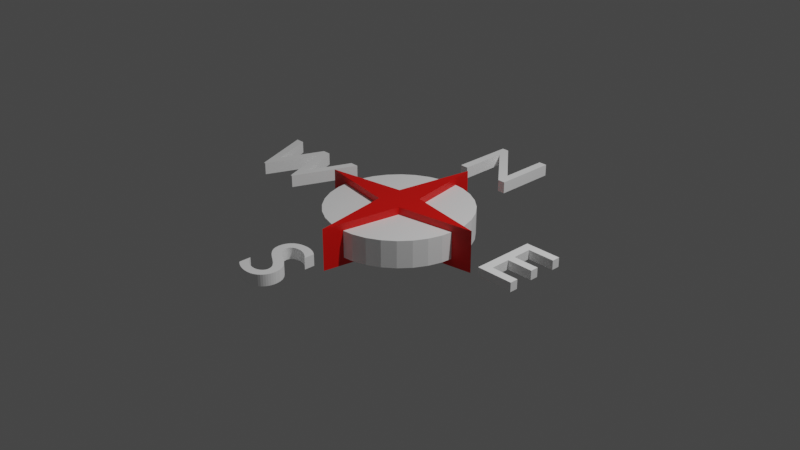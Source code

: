 # Source: compass.blend  (saved by Blender 2.81.16; exported with 4.5.12 LTS)
import bpy
from mathutils import Matrix  # noqa: F401  (used for matrix-valued properties, if any)

bpy.ops.wm.read_factory_settings(use_empty=True)
scene = bpy.context.scene
scene.name = 'Scene'

# ---- collections
col_collection = bpy.data.collections.new('Collection'); scene.collection.children.link(col_collection)

# ---- materials (node trees are filled in below, after node groups)
mat_white = bpy.data.materials.new('white')
mat_white.use_transparent_shadow = False
mat_red = bpy.data.materials.new('Red')
mat_red.use_transparent_shadow = False

# ---- material node trees
mat_white.use_nodes = True; mat_white.node_tree.nodes.clear()
_N = mat_white.node_tree.nodes; _L = mat_white.node_tree.links
n0 = _N.new('ShaderNodeOutputMaterial'); n0.name = 'Material Output'; n0.location = (300, 300)
n1 = _N.new('ShaderNodeBsdfPrincipled'); n1.name = 'Principled BSDF'; n1.location = (10, 300)
n1.distribution = 'GGX'
n1.subsurface_method = 'BURLEY'
n1.inputs[0].default_value = (1.0, 1.0, 1.0, 1.0)
n1.inputs[3].default_value = 1.45
n1.inputs[27].default_value = (0.0, 0.0, 0.0, 1.0)
n1.inputs[28].default_value = 1.0
_L.new(n1.outputs[0], n0.inputs[0])
n0.is_active_output = True
mat_red.use_nodes = True; mat_red.node_tree.nodes.clear()
_N = mat_red.node_tree.nodes; _L = mat_red.node_tree.links
n0 = _N.new('ShaderNodeOutputMaterial'); n0.name = 'Material Output'; n0.location = (300, 300)
n1 = _N.new('ShaderNodeBsdfPrincipled'); n1.name = 'Principled BSDF'; n1.location = (10, 300)
n1.distribution = 'GGX'
n1.subsurface_method = 'BURLEY'
n1.inputs[0].default_value = (0.8, 0.002747, 0.0, 1.0)
n1.inputs[3].default_value = 1.45
n1.inputs[27].default_value = (0.0, 0.0, 0.0, 1.0)
n1.inputs[28].default_value = 1.0
_L.new(n1.outputs[0], n0.inputs[0])
n0.is_active_output = True

# ---- world
world_world = bpy.data.worlds.new('World'); scene.world = world_world
world_world.use_nodes = True; world_world.node_tree.nodes.clear()
_N = world_world.node_tree.nodes; _L = world_world.node_tree.links
n0 = _N.new('ShaderNodeOutputWorld'); n0.name = 'World Output'; n0.location = (300, 300)
n1 = _N.new('ShaderNodeBackground'); n1.name = 'Background'; n1.location = (10, 300)
n1.inputs[0].default_value = (0.05088, 0.05088, 0.05088, 1.0)
_L.new(n1.outputs[0], n0.inputs[0])
n0.is_active_output = True
world_world.color = (0.05088, 0.05088, 0.05088)
world_world.use_sun_shadow = False
world_world.sun_shadow_jitter_overblur = 0.0

# ---- cameras
cam_camera = bpy.data.cameras.new('Camera')
cam_camera.clip_end = 100.0
cam_camera.ortho_scale = 7.314

# ---- lights
light_light = bpy.data.lights.new('Light', 'POINT')
light_light.transmission_factor = 0.0
light_light.energy = 1000.0
light_light.shadow_soft_size = 0.1
light_light.shadow_maximum_resolution = 0.006
light_light.use_absolute_resolution = True

# ---- meshes
me_cylinder = bpy.data.meshes.new('Cylinder')
me_cylinder.from_pydata([(1.181e-08, 0.7795, -0.1464), (1.181e-08, 0.7795, 0.1464), (0.1521, 0.7646, -0.1464), (0.1521, 0.7646, 0.1464), (0.2983, 0.7202, -0.1464), (0.2983, 0.7202, 0.1464), (0.4331, 0.6482, -0.1464), (0.4331, 0.6482, 0.1464), (0.5512, 0.5512, -0.1464), (0.5512, 0.5512, 0.1464), (0.6482, 0.4331, -0.1464), (0.6482, 0.4331, 0.1464), (0.7202, 0.2983, -0.1464), (0.7202, 0.2983, 0.1464), (0.7646, 0.1521, -0.1464), (0.7646, 0.1521, 0.1464), (0.7795, 1.291e-07, -0.1464), (0.7795, 1.291e-07, 0.1464), (0.7646, -0.1521, -0.1464), (0.7646, -0.1521, 0.1464), (0.7202, -0.2983, -0.1464), (0.7202, -0.2983, 0.1464), (0.6482, -0.4331, -0.1464), (0.6482, -0.4331, 0.1464), (0.5512, -0.5512, -0.1464), (0.5512, -0.5512, 0.1464), (0.4331, -0.6482, -0.1464), (0.4331, -0.6482, 0.1464), (0.2983, -0.7202, -0.1464), (0.2983, -0.7202, 0.1464), (0.1521, -0.7646, -0.1464), (0.1521, -0.7646, 0.1464), (-2.422e-07, -0.7795, -0.1464), (-2.422e-07, -0.7795, 0.1464), (-0.1521, -0.7646, -0.1464), (-0.1521, -0.7646, 0.1464), (-0.2983, -0.7202, -0.1464), (-0.2983, -0.7202, 0.1464), (-0.4331, -0.6482, -0.1464), (-0.4331, -0.6482, 0.1464), (-0.5512, -0.5512, -0.1464), (-0.5512, -0.5512, 0.1464), (-0.6482, -0.4331, -0.1464), (-0.6482, -0.4331, 0.1464), (-0.7202, -0.2983, -0.1464), (-0.7202, -0.2983, 0.1464), (-0.7646, -0.1521, -0.1464), (-0.7646, -0.1521, 0.1464), (-0.7795, 8.229e-07, -0.1464), (-0.7795, 8.229e-07, 0.1464), (-0.7646, 0.1521, -0.1464), (-0.7646, 0.1521, 0.1464), (-0.7202, 0.2983, -0.1464), (-0.7202, 0.2983, 0.1464), (-0.6482, 0.4331, -0.1464), (-0.6482, 0.4331, 0.1464), (-0.5512, 0.5512, -0.1464), (-0.5512, 0.5512, 0.1464), (-0.4331, 0.6482, -0.1464), (-0.4331, 0.6482, 0.1464), (-0.2983, 0.7202, -0.1464), (-0.2983, 0.7202, 0.1464), (-0.1521, 0.7646, -0.1464), (-0.1521, 0.7646, 0.1464)], [], [(0, 1, 3, 2), (2, 3, 5, 4), (4, 5, 7, 6), (6, 7, 9, 8), (8, 9, 11, 10), (10, 11, 13, 12), (12, 13, 15, 14), (14, 15, 17, 16), (16, 17, 19, 18), (18, 19, 21, 20), (20, 21, 23, 22), (22, 23, 25, 24), (24, 25, 27, 26), (26, 27, 29, 28), (28, 29, 31, 30), (30, 31, 33, 32), (32, 33, 35, 34), (34, 35, 37, 36), (36, 37, 39, 38), (38, 39, 41, 40), (40, 41, 43, 42), (42, 43, 45, 44), (44, 45, 47, 46), (46, 47, 49, 48), (48, 49, 51, 50), (50, 51, 53, 52), (52, 53, 55, 54), (54, 55, 57, 56), (56, 57, 59, 58), (58, 59, 61, 60), (3, 1, 63, 61, 59, 57, 55, 53, 51, 49, 47, 45, 43, 41, 39, 37, 35, 33, 31, 29, 27, 25, 23, 21, 19, 17, 15, 13, 11, 9, 7, 5), (60, 61, 63, 62), (62, 63, 1, 0), (0, 2, 4, 6, 8, 10, 12, 14, 16, 18, 20, 22, 24, 26, 28, 30, 32, 34, 36, 38, 40, 42, 44, 46, 48, 50, 52, 54, 56, 58, 60, 62)])
_uv = me_cylinder.uv_layers.new(name='UVMap')
_uv.uv.foreach_set('vector', [1.0, 0.5, 1.0, 1.0, 0.9688, 1.0, 0.9688, 0.5, 0.9688, 0.5, 0.9688, 1.0, 0.9375, 1.0, 0.9375, 0.5, 0.9375, 0.5, 0.9375, 1.0, 0.9062, 1.0, 0.9062, 0.5, 0.9062, 0.5, 0.9062, 1.0, 0.875, 1.0, 0.875, 0.5, 0.875, 0.5, 0.875, 1.0, 0.8438, 1.0, 0.8438, 0.5, 0.8438, 0.5, 0.8438, 1.0, 0.8125, 1.0, 0.8125, 0.5, 0.8125, 0.5, 0.8125, 1.0, 0.7812, 1.0, 0.7812, 0.5, 0.7812, 0.5, 0.7812, 1.0, 0.75, 1.0, 0.75, 0.5, 0.75, 0.5, 0.75, 1.0, 0.7188, 1.0, 0.7188, 0.5, 0.7188, 0.5, 0.7188, 1.0, 0.6875, 1.0, 0.6875, 0.5, 0.6875, 0.5, 0.6875, 1.0, 0.6562, 1.0, 0.6562, 0.5, 0.6562, 0.5, 0.6562, 1.0, 0.625, 1.0, 0.625, 0.5, 0.625, 0.5, 0.625, 1.0, 0.5938, 1.0, 0.5938, 0.5, 0.5938, 0.5, 0.5938, 1.0, 0.5625, 1.0, 0.5625, 0.5, 0.5625, 0.5, 0.5625, 1.0, 0.5312, 1.0, 0.5312, 0.5, 0.5312, 0.5, 0.5312, 1.0, 0.5, 1.0, 0.5, 0.5, 0.5, 0.5, 0.5, 1.0, 0.4688, 1.0, 0.4688, 0.5, 0.4688, 0.5, 0.4688, 1.0, 0.4375, 1.0, 0.4375, 0.5, 0.4375, 0.5, 0.4375, 1.0, 0.4062, 1.0, 0.4062, 0.5, 0.4062, 0.5, 0.4062, 1.0, 0.375, 1.0, 0.375, 0.5, 0.375, 0.5, 0.375, 1.0, 0.3438, 1.0, 0.3438, 0.5, 0.3438, 0.5, 0.3438, 1.0, 0.3125, 1.0, 0.3125, 0.5, 0.3125, 0.5, 0.3125, 1.0, 0.2812, 1.0, 0.2812, 0.5, 0.2812, 0.5, 0.2812, 1.0, 0.25, 1.0, 0.25, 0.5, 0.25, 0.5, 0.25, 1.0, 0.2188, 1.0, 0.2188, 0.5, 0.2188, 0.5, 0.2188, 1.0, 0.1875, 1.0, 0.1875, 0.5, 0.1875, 0.5, 0.1875, 1.0, 0.1562, 1.0, 0.1562, 0.5, 0.1562, 0.5, 0.1562, 1.0, 0.125, 1.0, 0.125, 0.5, 0.125, 0.5, 0.125, 1.0, 0.09375, 1.0, 0.09375, 0.5, 0.09375, 0.5, 0.09375, 1.0, 0.0625, 1.0, 0.0625, 0.5, 0.2968, 0.4854, 0.25, 0.49, 0.2032, 0.4854, 0.1582, 0.4717, 0.1167, 0.4496, 0.08029, 0.4197, 0.05045, 0.3833, 0.02827, 0.3418, 0.01461, 0.2968, 0.01, 0.25, 0.01461, 0.2032, 0.02827, 0.1582, 0.05045, 0.1167, 0.08029, 0.08029, 0.1167, 0.05045, 0.1582, 0.02827, 0.2032, 0.01461, 0.25, 0.01, 0.2968, 0.01461, 0.3418, 0.02827, 0.3833, 0.05045, 0.4197, 0.08029, 0.4496, 0.1167, 0.4717, 0.1582, 0.4854, 0.2032, 0.49, 0.25, 0.4854, 0.2968, 0.4717, 0.3418, 0.4496, 0.3833, 0.4197, 0.4197, 0.3833, 0.4496, 0.3418, 0.4717, 0.0625, 0.5, 0.0625, 1.0, 0.03125, 1.0, 0.03125, 0.5, 0.03125, 0.5, 0.03125, 1.0, 0.0, 1.0, 0.0, 0.5, 0.75, 0.49, 0.7968, 0.4854, 0.8418, 0.4717, 0.8833, 0.4496, 0.9197, 0.4197, 0.9496, 0.3833, 0.9717, 0.3418, 0.9854, 0.2968, 0.99, 0.25, 0.9854, 0.2032, 0.9717, 0.1582, 0.9496, 0.1167, 0.9197, 0.08029, 0.8833, 0.05045, 0.8418, 0.02827, 0.7968, 0.01461, 0.75, 0.01, 0.7032, 0.01461, 0.6582, 0.02827, 0.6167, 0.05045, 0.5803, 0.08029, 0.5504, 0.1167, 0.5283, 0.1582, 0.5146, 0.2032, 0.51, 0.25, 0.5146, 0.2968, 0.5283, 0.3418, 0.5504, 0.3833, 0.5803, 0.4197, 0.6167, 0.4496, 0.6582, 0.4717, 0.7032, 0.4854])
me_cylinder.materials.append(mat_white)
me_cylinder.use_remesh_fix_poles = True
me_cylinder.use_remesh_preserve_attributes = False
me_cylinder.use_mirror_vertex_groups = False
me_cylinder.update()
me_text_001 = bpy.data.meshes.new('Text.001')
me_text_001.from_pydata([(0.3155, 0.682, 0.0), (0.2235, 0.682, 0.0), (0.2235, 0.154, 0.0), (-0.2385, 0.682, 0.0), (-0.3165, 0.682, 0.0), (-0.3165, 0.0, 0.0), (-0.2245, 0.0, 0.0), (-0.2245, 0.525, 0.0), (0.2315, 0.0, 0.0), (0.3155, 0.0, 0.0), (0.3155, 0.682, 0.1268), (0.2235, 0.682, 0.1268), (0.2235, 0.154, 0.1268), (-0.2385, 0.682, 0.1268), (-0.3165, 0.682, 0.1268), (-0.3165, 0.0, 0.1268), (-0.2245, 0.0, 0.1268), (-0.2245, 0.525, 0.1268), (0.2315, 0.0, 0.1268), (0.3155, 0.0, 0.1268)], [], [(5, 4, 3), (5, 3, 7), (7, 3, 2), (2, 1, 0), (2, 0, 9), (5, 7, 6), (8, 7, 2), (8, 2, 9), (15, 13, 14), (15, 17, 13), (17, 12, 13), (12, 10, 11), (12, 19, 10), (15, 16, 17), (18, 12, 17), (18, 19, 12), (5, 6, 16, 15), (3, 4, 14, 13), (0, 1, 11, 10), (8, 9, 19, 18), (2, 3, 13, 12), (6, 7, 17, 16), (4, 5, 15, 14), (1, 2, 12, 11), (7, 8, 18, 17), (9, 0, 10, 19)])
me_text_001.materials.append(mat_white)
me_text_001.use_remesh_fix_poles = True
me_text_001.use_remesh_preserve_attributes = False
me_text_001.use_mirror_vertex_groups = False
me_text_001.update()
me_text_002 = bpy.data.meshes.new('Text.002')
me_text_002.from_pydata([(0.52, 0.382, 0.0), (0.423, 0.382, 0.0), (0.237, -0.088, 0.0), (0.047, 0.382, 0.0), (-0.046, 0.382, 0.0), (-0.235, -0.088, 0.0), (-0.423, 0.382, 0.0), (-0.521, 0.382, 0.0), (-0.245, -0.306, 0.0), (-0.226, -0.306, 0.0), (0.0, 0.252, 0.0), (0.224, -0.306, 0.0), (0.243, -0.306, 0.0), (0.52, 0.382, 0.1326), (0.423, 0.382, 0.1326), (0.237, -0.088, 0.1326), (0.047, 0.382, 0.1326), (-0.046, 0.382, 0.1326), (-0.235, -0.088, 0.1326), (-0.423, 0.382, 0.1326), (-0.521, 0.382, 0.1326), (-0.245, -0.306, 0.1326), (-0.226, -0.306, 0.1326), (0.0, 0.252, 0.1326), (0.224, -0.306, 0.1326), (0.243, -0.306, 0.1326)], [], [(8, 7, 6), (8, 6, 5), (5, 4, 3), (5, 3, 10), (10, 3, 2), (2, 1, 0), (2, 0, 12), (5, 10, 9), (11, 10, 2), (8, 5, 9), (11, 2, 12), (21, 19, 20), (21, 18, 19), (18, 16, 17), (18, 23, 16), (23, 15, 16), (15, 13, 14), (15, 25, 13), (18, 22, 23), (24, 15, 23), (21, 22, 18), (24, 25, 15), (5, 6, 19, 18), (10, 11, 24, 23), (1, 2, 15, 14), (4, 5, 18, 17), (8, 9, 22, 21), (0, 1, 14, 13), (3, 4, 17, 16), (11, 12, 25, 24), (7, 8, 21, 20), (12, 0, 13, 25), (6, 7, 20, 19), (9, 10, 23, 22), (2, 3, 16, 15)])
me_text_002.materials.append(mat_white)
me_text_002.use_remesh_fix_poles = True
me_text_002.use_remesh_preserve_attributes = False
me_text_002.use_mirror_vertex_groups = False
me_text_002.update()
me_text_003 = bpy.data.meshes.new('Text.003')
me_text_003.from_pydata([(0.212, 0.382, 0.0), (-0.175, 0.382, 0.0), (-0.175, -0.3, 0.0), (0.221, -0.3, 0.0), (0.221, -0.212, 0.0), (-0.077, -0.212, 0.0), (-0.077, 0.0, 0.0), (0.202, 0.0, 0.0), (0.202, 0.088, 0.0), (-0.077, 0.088, 0.0), (-0.077, 0.294, 0.0), (0.212, 0.294, 0.0), (0.212, 0.382, 0.09809), (-0.175, 0.382, 0.09809), (-0.175, -0.3, 0.09809), (0.221, -0.3, 0.09809), (0.221, -0.212, 0.09809), (-0.077, -0.212, 0.09809), (-0.077, 0.0, 0.09809), (0.202, 0.0, 0.09809), (0.202, 0.088, 0.09809), (-0.077, 0.088, 0.09809), (-0.077, 0.294, 0.09809), (0.212, 0.294, 0.09809)], [], [(2, 1, 10), (10, 1, 0), (10, 0, 11), (2, 10, 9), (2, 9, 6), (6, 9, 8), (6, 8, 7), (2, 6, 5), (2, 5, 4), (2, 4, 3), (14, 22, 13), (22, 12, 13), (22, 23, 12), (14, 21, 22), (14, 18, 21), (18, 20, 21), (18, 19, 20), (14, 17, 18), (14, 16, 17), (14, 15, 16), (4, 5, 17, 16), (9, 10, 22, 21), (10, 11, 23, 22), (8, 9, 21, 20), (2, 3, 15, 14), (5, 6, 18, 17), (11, 0, 12, 23), (6, 7, 19, 18), (3, 4, 16, 15), (1, 2, 14, 13), (7, 8, 20, 19), (0, 1, 13, 12)])
me_text_003.materials.append(mat_white)
me_text_003.use_remesh_fix_poles = True
me_text_003.use_remesh_preserve_attributes = False
me_text_003.use_mirror_vertex_groups = False
me_text_003.update()
me_text_004 = bpy.data.meshes.new('Text.004')
me_text_004.from_pydata([(0.17, 0.343, 0.0), (0.1579, 0.3507, 0.0), (0.1457, 0.3577, 0.0), (0.1333, 0.364, 0.0), (0.1208, 0.3697, 0.0), (0.1082, 0.3747, 0.0), (0.0955, 0.379, 0.0), (0.08271, 0.3827, 0.0), (0.06985, 0.3857, 0.0), (0.05694, 0.388, 0.0), (0.04398, 0.3897, 0.0), (0.031, 0.3907, 0.0), (0.018, 0.391, 0.0), (-0.01233, 0.3895, 0.0), (-0.04074, 0.3852, 0.0), (-0.06708, 0.3782, 0.0), (-0.09122, 0.3685, 0.0), (-0.113, 0.3563, 0.0), (-0.1324, 0.3416, 0.0), (-0.1491, 0.3247, 0.0), (-0.1631, 0.3055, 0.0), (-0.1742, 0.2843, 0.0), (-0.1823, 0.261, 0.0), (-0.1873, 0.2359, 0.0), (-0.189, 0.209, 0.0), (-0.1832, 0.1656, 0.0), (-0.1671, 0.1284, 0.0), (-0.1429, 0.09619, 0.0), (-0.1125, 0.06804, 0.0), (-0.07803, 0.0429, 0.0), (-0.0415, 0.01975, 0.0), (-0.004966, -0.002442, 0.0), (0.02952, -0.0247, 0.0), (0.05991, -0.04806, 0.0), (0.08415, -0.07355, 0.0), (0.1002, -0.1022, 0.0), (0.106, -0.135, 0.0), (0.1053, -0.1447, 0.0), (0.1031, -0.1546, 0.0), (0.09934, -0.1645, 0.0), (0.09411, -0.1742, 0.0), (0.08734, -0.1835, 0.0), (0.079, -0.1923, 0.0), (0.06908, -0.2002, 0.0), (0.05756, -0.2071, 0.0), (0.04441, -0.2129, 0.0), (0.02961, -0.2173, 0.0), (0.01315, -0.22, 0.0), (-0.005, -0.221, 0.0), (-0.02166, -0.2203, 0.0), (-0.03813, -0.2181, 0.0), (-0.05436, -0.2145, 0.0), (-0.07033, -0.2096, 0.0), (-0.08602, -0.2032, 0.0), (-0.1014, -0.1955, 0.0), (-0.1164, -0.1865, 0.0), (-0.131, -0.1761, 0.0), (-0.1452, -0.1645, 0.0), (-0.159, -0.1516, 0.0), (-0.1722, -0.1374, 0.0), (-0.185, -0.122, 0.0), (-0.185, -0.246, 0.0), (-0.1707, -0.2563, 0.0), (-0.1562, -0.2656, 0.0), (-0.1415, -0.274, 0.0), (-0.1266, -0.2814, 0.0), (-0.1114, -0.288, 0.0), (-0.09587, -0.2936, 0.0), (-0.08, -0.2984, 0.0), (-0.06374, -0.3022, 0.0), (-0.04705, -0.3052, 0.0), (-0.02988, -0.3073, 0.0), (-0.01221, -0.3086, 0.0), (0.006, -0.309, 0.0), (0.03287, -0.3074, 0.0), (0.05834, -0.3027, 0.0), (0.08225, -0.2951, 0.0), (0.1044, -0.2848, 0.0), (0.1246, -0.2719, 0.0), (0.1428, -0.2566, 0.0), (0.1586, -0.2391, 0.0), (0.1719, -0.2195, 0.0), (0.1826, -0.198, 0.0), (0.1905, -0.1749, 0.0), (0.1953, -0.1501, 0.0), (0.197, -0.124, 0.0), (0.1912, -0.07411, 0.0), (0.1751, -0.03212, 0.0), (0.1509, 0.003187, 0.0), (0.1205, 0.03304, 0.0), (0.08603, 0.05865, 0.0), (0.0495, 0.08125, 0.0), (0.01297, 0.1021, 0.0), (-0.02152, 0.1223, 0.0), (-0.05191, 0.1432, 0.0), (-0.07615, 0.166, 0.0), (-0.0922, 0.1918, 0.0), (-0.098, 0.222, 0.0), (-0.09708, 0.2337, 0.0), (-0.09438, 0.2447, 0.0), (-0.08998, 0.2549, 0.0), (-0.084, 0.2643, 0.0), (-0.07652, 0.2729, 0.0), (-0.06763, 0.2805, 0.0), (-0.05742, 0.2871, 0.0), (-0.046, 0.2927, 0.0), (-0.03345, 0.2971, 0.0), (-0.01988, 0.3003, 0.0), (-0.005359, 0.3023, 0.0), (0.01, 0.303, 0.0), (0.0217, 0.3027, 0.0), (0.0338, 0.3016, 0.0), (0.04625, 0.2996, 0.0), (0.05904, 0.2968, 0.0), (0.07213, 0.293, 0.0), (0.0855, 0.2881, 0.0), (0.09912, 0.2821, 0.0), (0.113, 0.2749, 0.0), (0.127, 0.2663, 0.0), (0.1412, 0.2564, 0.0), (0.1555, 0.245, 0.0), (0.17, 0.232, 0.0), (0.17, 0.343, 0.1209), (0.1579, 0.3507, 0.1209), (0.1457, 0.3577, 0.1209), (0.1333, 0.364, 0.1209), (0.1208, 0.3697, 0.1209), (0.1082, 0.3747, 0.1209), (0.0955, 0.379, 0.1209), (0.08271, 0.3827, 0.1209), (0.06985, 0.3857, 0.1209), (0.05694, 0.388, 0.1209), (0.04398, 0.3897, 0.1209), (0.031, 0.3907, 0.1209), (0.018, 0.391, 0.1209), (-0.01233, 0.3895, 0.1209), (-0.04074, 0.3852, 0.1209), (-0.06708, 0.3782, 0.1209), (-0.09122, 0.3685, 0.1209), (-0.113, 0.3563, 0.1209), (-0.1324, 0.3416, 0.1209), (-0.1491, 0.3247, 0.1209), (-0.1631, 0.3055, 0.1209), (-0.1742, 0.2843, 0.1209), (-0.1823, 0.261, 0.1209), (-0.1873, 0.2359, 0.1209), (-0.189, 0.209, 0.1209), (-0.1832, 0.1656, 0.1209), (-0.1671, 0.1284, 0.1209), (-0.1429, 0.09619, 0.1209), (-0.1125, 0.06804, 0.1209), (-0.07803, 0.0429, 0.1209), (-0.0415, 0.01975, 0.1209), (-0.004966, -0.002442, 0.1209), (0.02952, -0.0247, 0.1209), (0.05991, -0.04806, 0.1209), (0.08415, -0.07355, 0.1209), (0.1002, -0.1022, 0.1209), (0.106, -0.135, 0.1209), (0.1053, -0.1447, 0.1209), (0.1031, -0.1546, 0.1209), (0.09934, -0.1645, 0.1209), (0.09411, -0.1742, 0.1209), (0.08734, -0.1835, 0.1209), (0.079, -0.1923, 0.1209), (0.06908, -0.2002, 0.1209), (0.05756, -0.2071, 0.1209), (0.04441, -0.2129, 0.1209), (0.02961, -0.2173, 0.1209), (0.01315, -0.22, 0.1209), (-0.005, -0.221, 0.1209), (-0.02166, -0.2203, 0.1209), (-0.03813, -0.2181, 0.1209), (-0.05436, -0.2145, 0.1209), (-0.07033, -0.2096, 0.1209), (-0.08602, -0.2032, 0.1209), (-0.1014, -0.1955, 0.1209), (-0.1164, -0.1865, 0.1209), (-0.131, -0.1761, 0.1209), (-0.1452, -0.1645, 0.1209), (-0.159, -0.1516, 0.1209), (-0.1722, -0.1374, 0.1209), (-0.185, -0.122, 0.1209), (-0.185, -0.246, 0.1209), (-0.1707, -0.2563, 0.1209), (-0.1562, -0.2656, 0.1209), (-0.1415, -0.274, 0.1209), (-0.1266, -0.2814, 0.1209), (-0.1114, -0.288, 0.1209), (-0.09587, -0.2936, 0.1209), (-0.08, -0.2984, 0.1209), (-0.06374, -0.3022, 0.1209), (-0.04705, -0.3052, 0.1209), (-0.02988, -0.3073, 0.1209), (-0.01221, -0.3086, 0.1209), (0.006, -0.309, 0.1209), (0.03287, -0.3074, 0.1209), (0.05834, -0.3027, 0.1209), (0.08225, -0.2951, 0.1209), (0.1044, -0.2848, 0.1209), (0.1246, -0.2719, 0.1209), (0.1428, -0.2566, 0.1209), (0.1586, -0.2391, 0.1209), (0.1719, -0.2195, 0.1209), (0.1826, -0.198, 0.1209), (0.1905, -0.1749, 0.1209), (0.1953, -0.1501, 0.1209), (0.197, -0.124, 0.1209), (0.1912, -0.07411, 0.1209), (0.1751, -0.03212, 0.1209), (0.1509, 0.003187, 0.1209), (0.1205, 0.03304, 0.1209), (0.08603, 0.05865, 0.1209), (0.0495, 0.08125, 0.1209), (0.01297, 0.1021, 0.1209), (-0.02152, 0.1223, 0.1209), (-0.05191, 0.1432, 0.1209), (-0.07615, 0.166, 0.1209), (-0.0922, 0.1918, 0.1209), (-0.098, 0.222, 0.1209), (-0.09708, 0.2337, 0.1209), (-0.09438, 0.2447, 0.1209), (-0.08998, 0.2549, 0.1209), (-0.084, 0.2643, 0.1209), (-0.07652, 0.2729, 0.1209), (-0.06763, 0.2805, 0.1209), (-0.05742, 0.2871, 0.1209), (-0.046, 0.2927, 0.1209), (-0.03345, 0.2971, 0.1209), (-0.01988, 0.3003, 0.1209), (-0.005359, 0.3023, 0.1209), (0.01, 0.303, 0.1209), (0.0217, 0.3027, 0.1209), (0.0338, 0.3016, 0.1209), (0.04625, 0.2996, 0.1209), (0.05904, 0.2968, 0.1209), (0.07213, 0.293, 0.1209), (0.0855, 0.2881, 0.1209), (0.09912, 0.2821, 0.1209), (0.113, 0.2749, 0.1209), (0.127, 0.2663, 0.1209), (0.1412, 0.2564, 0.1209), (0.1555, 0.245, 0.1209), (0.17, 0.232, 0.1209)], [], [(13, 12, 11), (13, 11, 10), (13, 10, 9), (14, 13, 9), (14, 9, 8), (14, 8, 7), (15, 14, 7), (15, 7, 6), (15, 6, 5), (16, 15, 5), (16, 5, 4), (16, 4, 3), (17, 16, 3), (17, 3, 2), (17, 2, 1), (18, 17, 1), (18, 1, 0), (18, 0, 113), (113, 0, 114), (114, 0, 115), (115, 0, 116), (116, 0, 117), (117, 0, 118), (118, 0, 119), (119, 0, 120), (120, 0, 121), (19, 18, 111), (111, 18, 112), (112, 18, 113), (20, 19, 109), (109, 19, 110), (110, 19, 111), (21, 20, 108), (108, 20, 109), (21, 108, 107), (21, 107, 106), (21, 106, 105), (21, 105, 104), (21, 104, 103), (22, 21, 103), (22, 103, 102), (22, 102, 101), (22, 101, 100), (23, 22, 100), (23, 100, 99), (23, 99, 98), (24, 23, 98), (24, 98, 97), (24, 97, 96), (25, 24, 96), (25, 96, 95), (25, 95, 94), (26, 25, 94), (26, 94, 93), (27, 26, 93), (27, 93, 92), (27, 92, 91), (28, 27, 91), (28, 91, 90), (29, 28, 90), (29, 90, 89), (30, 29, 89), (30, 89, 88), (31, 30, 88), (31, 88, 87), (32, 31, 87), (33, 32, 87), (33, 87, 86), (34, 33, 86), (35, 34, 86), (35, 86, 85), (36, 35, 85), (61, 60, 59), (36, 85, 84), (37, 36, 84), (61, 59, 58), (38, 37, 84), (38, 84, 83), (61, 58, 57), (39, 38, 83), (61, 57, 56), (40, 39, 83), (41, 40, 83), (41, 83, 82), (61, 56, 55), (42, 41, 82), (61, 55, 54), (43, 42, 82), (61, 54, 53), (43, 82, 81), (44, 43, 81), (61, 53, 52), (45, 44, 81), (61, 52, 51), (46, 45, 81), (61, 51, 50), (47, 46, 81), (61, 50, 49), (47, 81, 80), (48, 47, 80), (61, 49, 48), (61, 48, 80), (61, 80, 79), (62, 61, 79), (63, 62, 79), (63, 79, 78), (64, 63, 78), (64, 78, 77), (65, 64, 77), (66, 65, 77), (66, 77, 76), (67, 66, 76), (68, 67, 76), (68, 76, 75), (69, 68, 75), (70, 69, 75), (70, 75, 74), (71, 70, 74), (72, 71, 74), (72, 74, 73), (135, 133, 134), (135, 132, 133), (135, 131, 132), (136, 131, 135), (136, 130, 131), (136, 129, 130), (137, 129, 136), (137, 128, 129), (137, 127, 128), (138, 127, 137), (138, 126, 127), (138, 125, 126), (139, 125, 138), (139, 124, 125), (139, 123, 124), (140, 123, 139), (140, 122, 123), (140, 235, 122), (235, 236, 122), (236, 237, 122), (237, 238, 122), (238, 239, 122), (239, 240, 122), (240, 241, 122), (241, 242, 122), (242, 243, 122), (141, 233, 140), (233, 234, 140), (234, 235, 140), (142, 231, 141), (231, 232, 141), (232, 233, 141), (143, 230, 142), (230, 231, 142), (143, 229, 230), (143, 228, 229), (143, 227, 228), (143, 226, 227), (143, 225, 226), (144, 225, 143), (144, 224, 225), (144, 223, 224), (144, 222, 223), (145, 222, 144), (145, 221, 222), (145, 220, 221), (146, 220, 145), (146, 219, 220), (146, 218, 219), (147, 218, 146), (147, 217, 218), (147, 216, 217), (148, 216, 147), (148, 215, 216), (149, 215, 148), (149, 214, 215), (149, 213, 214), (150, 213, 149), (150, 212, 213), (151, 212, 150), (151, 211, 212), (152, 211, 151), (152, 210, 211), (153, 210, 152), (153, 209, 210), (154, 209, 153), (155, 209, 154), (155, 208, 209), (156, 208, 155), (157, 208, 156), (157, 207, 208), (158, 207, 157), (183, 181, 182), (158, 206, 207), (159, 206, 158), (183, 180, 181), (160, 206, 159), (160, 205, 206), (183, 179, 180), (161, 205, 160), (183, 178, 179), (162, 205, 161), (163, 205, 162), (163, 204, 205), (183, 177, 178), (164, 204, 163), (183, 176, 177), (165, 204, 164), (183, 175, 176), (165, 203, 204), (166, 203, 165), (183, 174, 175), (167, 203, 166), (183, 173, 174), (168, 203, 167), (183, 172, 173), (169, 203, 168), (183, 171, 172), (169, 202, 203), (170, 202, 169), (183, 170, 171), (183, 202, 170), (183, 201, 202), (184, 201, 183), (185, 201, 184), (185, 200, 201), (186, 200, 185), (186, 199, 200), (187, 199, 186), (188, 199, 187), (188, 198, 199), (189, 198, 188), (190, 198, 189), (190, 197, 198), (191, 197, 190), (192, 197, 191), (192, 196, 197), (193, 196, 192), (194, 196, 193), (194, 195, 196), (4, 5, 127, 126), (75, 76, 198, 197), (105, 106, 228, 227), (88, 89, 211, 210), (68, 69, 191, 190), (3, 4, 126, 125), (30, 31, 153, 152), (104, 105, 227, 226), (53, 54, 176, 175), (16, 17, 139, 138), (69, 70, 192, 191), (103, 104, 226, 225), (81, 82, 204, 203), (87, 88, 210, 209), (21, 22, 144, 143), (43, 44, 166, 165), (2, 3, 125, 124), (31, 32, 154, 153), (74, 75, 197, 196), (70, 71, 193, 192), (1, 2, 124, 123), (32, 33, 155, 154), (102, 103, 225, 224), (52, 53, 175, 174), (17, 18, 140, 139), (71, 72, 194, 193), (44, 45, 167, 166), (101, 102, 224, 223), (86, 87, 209, 208), (72, 73, 195, 194), (0, 1, 123, 122), (33, 34, 156, 155), (73, 74, 196, 195), (100, 101, 223, 222), (51, 52, 174, 173), (22, 23, 145, 144), (45, 46, 168, 167), (34, 35, 157, 156), (113, 114, 236, 235), (99, 100, 222, 221), (50, 51, 173, 172), (114, 115, 237, 236), (85, 86, 208, 207), (46, 47, 169, 168), (35, 36, 158, 157), (98, 99, 221, 220), (115, 116, 238, 237), (23, 24, 146, 145), (60, 61, 183, 182), (49, 50, 172, 171), (116, 117, 239, 238), (59, 60, 182, 181), (97, 98, 220, 219), (80, 81, 203, 202), (117, 118, 240, 239), (47, 48, 170, 169), (84, 85, 207, 206), (96, 97, 219, 218), (118, 119, 241, 240), (36, 37, 159, 158), (24, 25, 147, 146), (48, 49, 171, 170), (119, 120, 242, 241), (58, 59, 181, 180), (95, 96, 218, 217), (120, 121, 243, 242), (37, 38, 160, 159), (12, 13, 135, 134), (79, 80, 202, 201), (121, 0, 122, 243), (94, 95, 217, 216), (61, 62, 184, 183), (18, 19, 141, 140), (11, 12, 134, 133), (25, 26, 148, 147), (83, 84, 206, 205), (62, 63, 185, 184), (10, 11, 133, 132), (111, 112, 234, 233), (57, 58, 180, 179), (93, 94, 216, 215), (38, 39, 161, 160), (9, 10, 132, 131), (26, 27, 149, 148), (78, 79, 201, 200), (112, 113, 235, 234), (13, 14, 136, 135), (63, 64, 186, 185), (19, 20, 142, 141), (56, 57, 179, 178), (92, 93, 215, 214), (39, 40, 162, 161), (8, 9, 131, 130), (77, 78, 200, 199), (109, 110, 232, 231), (91, 92, 214, 213), (64, 65, 187, 186), (40, 41, 163, 162), (7, 8, 130, 129), (27, 28, 150, 149), (110, 111, 233, 232), (14, 15, 137, 136), (65, 66, 188, 187), (20, 21, 143, 142), (82, 83, 205, 204), (90, 91, 213, 212), (6, 7, 129, 128), (28, 29, 151, 150), (76, 77, 199, 198), (108, 109, 231, 230), (55, 56, 178, 177), (66, 67, 189, 188), (41, 42, 164, 163), (5, 6, 128, 127), (107, 108, 230, 229), (15, 16, 138, 137), (89, 90, 212, 211), (67, 68, 190, 189), (29, 30, 152, 151), (106, 107, 229, 228), (54, 55, 177, 176), (42, 43, 165, 164)])
me_text_004.materials.append(mat_white)
me_text_004.use_remesh_fix_poles = True
me_text_004.use_remesh_preserve_attributes = False
me_text_004.use_mirror_vertex_groups = False
me_text_004.update()
me_cube_001 = bpy.data.meshes.new('Cube.001')
me_cube_001.from_pydata([(-0.1463, -0.1416, -0.2258), (-0.1463, -0.1416, 0.2258), (-0.1463, 0.1416, -0.2258), (-0.1463, 0.1416, 0.2258), (0.1463, -0.1416, -0.2258), (0.1463, -0.1416, 0.2258), (0.1463, 0.1416, -0.2258), (0.1463, 0.1416, 0.2258), (0.0, 1.0, -0.2258), (0.0, 1.0, 0.2258), (0.0, -1.0, -0.2258), (0.0, -1.0, 0.2258), (-1.0, 0.0, -0.2258), (-1.0, 0.0, 0.2258), (1.0, 0.0, -0.2258), (1.0, 0.0, 0.2258), (0.0, 0.0, 0.2258), (0.0, 0.0, -0.2258)], [], [(12, 13, 3, 2), (8, 9, 7, 6), (14, 15, 5, 4), (10, 11, 1, 0), (17, 14, 4, 10), (16, 13, 1, 11), (15, 16, 11, 5), (12, 17, 10, 0), (4, 5, 11, 10), (2, 3, 9, 8), (2, 8, 17, 12), (7, 9, 16, 15), (9, 3, 13, 16), (8, 6, 14, 17), (6, 7, 15, 14), (0, 1, 13, 12)])
_uv = me_cube_001.uv_layers.new(name='UVMap')
_uv.uv.foreach_set('vector', [0.375, 0.125, 0.625, 0.125, 0.625, 0.25, 0.375, 0.25, 0.375, 0.375, 0.625, 0.375, 0.625, 0.5, 0.375, 0.5, 0.375, 0.625, 0.625, 0.625, 0.625, 0.75, 0.375, 0.75, 0.375, 0.875, 0.625, 0.875, 0.625, 1.0, 0.375, 1.0, 0.25, 0.625, 0.375, 0.625, 0.375, 0.75, 0.25, 0.75, 0.75, 0.625, 0.875, 0.625, 0.875, 0.75, 0.75, 0.75, 0.625, 0.625, 0.75, 0.625, 0.75, 0.75, 0.625, 0.75, 0.125, 0.625, 0.25, 0.625, 0.25, 0.75, 0.125, 0.75, 0.375, 0.75, 0.625, 0.75, 0.625, 0.875, 0.375, 0.875, 0.375, 0.25, 0.625, 0.25, 0.625, 0.375, 0.375, 0.375, 0.125, 0.5, 0.25, 0.5, 0.25, 0.625, 0.125, 0.625, 0.625, 0.5, 0.75, 0.5, 0.75, 0.625, 0.625, 0.625, 0.75, 0.5, 0.875, 0.5, 0.875, 0.625, 0.75, 0.625, 0.25, 0.5, 0.375, 0.5, 0.375, 0.625, 0.25, 0.625, 0.375, 0.5, 0.625, 0.5, 0.625, 0.625, 0.375, 0.625, 0.375, 0.0, 0.625, 0.0, 0.625, 0.125, 0.375, 0.125])
me_cube_001.materials.append(mat_red)
me_cube_001.use_remesh_fix_poles = True
me_cube_001.use_remesh_preserve_attributes = False
me_cube_001.use_mirror_vertex_groups = False
me_cube_001.update()

# ---- objects
ob_light = bpy.data.objects.new('Light', light_light)
ob_camera = bpy.data.objects.new('Camera', cam_camera)
ob_cylinder = bpy.data.objects.new('Cylinder', me_cylinder)
ob_n = bpy.data.objects.new('N', me_text_001)
ob_w = bpy.data.objects.new('W', me_text_002)
ob_e = bpy.data.objects.new('E', me_text_003)
ob_s = bpy.data.objects.new('S', me_text_004)
ob_cube = bpy.data.objects.new('Cube', me_cube_001)

# ---- transforms, parenting, visibility, modifiers, constraints
ob_light.location = (4.076, 1.005, 5.904)
ob_light.rotation_euler = (0.6503, 0.05522, 1.866)
ob_light.lock_rotations_4d = False
ob_light.empty_display_type = 'ARROWS'
ob_light.color = (0.0, 0.0, 0.0, 0.0)
ob_light.lineart.crease_threshold = 0.0
ob_camera.location = (7.359, -6.926, 4.958)
ob_camera.rotation_euler = (1.109, 0.0, 0.8149)
ob_camera.lock_rotations_4d = False
ob_camera.empty_display_type = 'ARROWS'
ob_camera.color = (0.0, 0.0, 0.0, 0.0)
ob_camera.display_type = 'WIRE'
ob_camera.lineart.crease_threshold = 0.0
ob_cylinder.location = (0.0, 0.0, 0.0)
ob_cylinder.lineart.crease_threshold = 0.0
ob_n.location = (0.0, 1.229, 0.0)
ob_n.lineart.crease_threshold = 0.0
ob_w.location = (-1.594, 0.0, 0.0)
ob_w.lineart.crease_threshold = 0.0
ob_e.location = (1.545, 0.0, 0.0)
ob_e.lineart.crease_threshold = 0.0
ob_s.location = (0.006071, -1.598, -0.003121)
ob_s.lineart.crease_threshold = 0.0
ob_cube.location = (0.0, 0.0, 0.0)
ob_cube.lineart.crease_threshold = 0.0

# ---- collection membership
col_collection.objects.link(ob_light)
col_collection.objects.link(ob_camera)
col_collection.objects.link(ob_cylinder)
col_collection.objects.link(ob_n)
col_collection.objects.link(ob_w)
col_collection.objects.link(ob_e)
col_collection.objects.link(ob_s)
col_collection.objects.link(ob_cube)

# ---- scene / render settings (as saved in the file)
scene.camera = ob_camera
scene.frame_start = 1; scene.frame_end = 250; scene.frame_set(1)
scene.render.engine = 'BLENDER_EEVEE_NEXT'
scene.cycles.use_denoising = False
scene.cycles.samples = 128
scene.cycles.sampling_pattern = 'TABULATED_SOBOL'
scene.cycles.use_adaptive_sampling = False
scene.cycles.use_light_tree = False
scene.view_settings.view_transform = 'Filmic'
bpy.context.view_layer.update()
